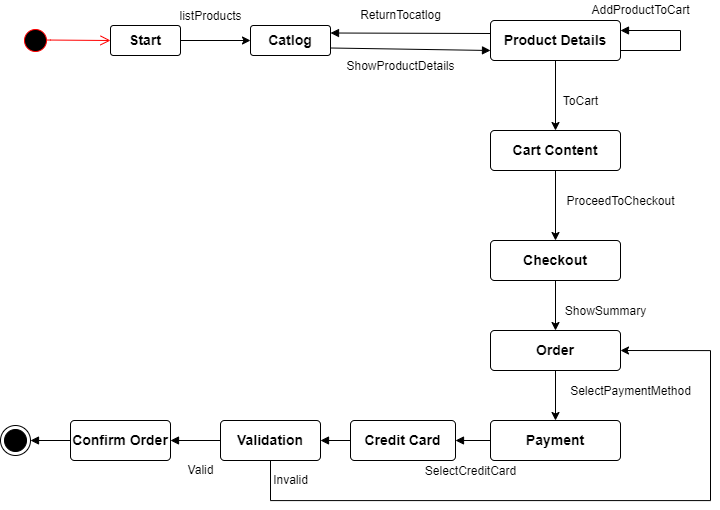

The diagram above was exported from draw.io. Its source (the exported page's mxGraphModel, read from the mxfile embedded in the PNG):
<mxGraphModel dx="1422" dy="793" grid="1" gridSize="10" guides="1" tooltips="1" connect="1" arrows="1" fold="1" page="1" pageScale="1" pageWidth="850" pageHeight="1100" math="0" shadow="0">
  <root>
    <mxCell id="0" />
    <mxCell id="1" parent="0" />
    <mxCell id="C7oS5PILH2ZClGWkzTH7-1" value="" style="ellipse;html=1;shape=startState;fillColor=#000000;strokeColor=#ff0000;direction=west;rotation=-90;" vertex="1" parent="1">
      <mxGeometry x="40" y="105" width="30" height="30" as="geometry" />
    </mxCell>
    <mxCell id="C7oS5PILH2ZClGWkzTH7-2" value="" style="edgeStyle=orthogonalEdgeStyle;html=1;verticalAlign=bottom;endArrow=open;endSize=8;strokeColor=#ff0000;rounded=0;entryX=0;entryY=0.5;entryDx=0;entryDy=0;exitX=0.485;exitY=0.124;exitDx=0;exitDy=0;exitPerimeter=0;" edge="1" source="C7oS5PILH2ZClGWkzTH7-1" parent="1" target="C7oS5PILH2ZClGWkzTH7-3">
      <mxGeometry relative="1" as="geometry">
        <mxPoint x="110" y="130" as="targetPoint" />
        <mxPoint x="70" y="120" as="sourcePoint" />
        <Array as="points">
          <mxPoint x="70" y="120" />
        </Array>
      </mxGeometry>
    </mxCell>
    <mxCell id="C7oS5PILH2ZClGWkzTH7-5" style="edgeStyle=orthogonalEdgeStyle;rounded=0;orthogonalLoop=1;jettySize=auto;html=1;entryX=0;entryY=0.5;entryDx=0;entryDy=0;fontSize=14;" edge="1" parent="1" source="C7oS5PILH2ZClGWkzTH7-3" target="C7oS5PILH2ZClGWkzTH7-4">
      <mxGeometry relative="1" as="geometry" />
    </mxCell>
    <mxCell id="C7oS5PILH2ZClGWkzTH7-3" value="&lt;b&gt;&lt;font style=&quot;font-size: 14px&quot;&gt;Start&lt;/font&gt;&lt;/b&gt;" style="rounded=1;arcSize=10;whiteSpace=wrap;html=1;align=center;" vertex="1" parent="1">
      <mxGeometry x="130" y="105" width="70" height="30" as="geometry" />
    </mxCell>
    <mxCell id="C7oS5PILH2ZClGWkzTH7-4" value="&lt;b&gt;Catlog&lt;/b&gt;" style="rounded=1;arcSize=10;whiteSpace=wrap;html=1;align=center;fontSize=14;" vertex="1" parent="1">
      <mxGeometry x="270" y="105" width="80" height="30" as="geometry" />
    </mxCell>
    <mxCell id="C7oS5PILH2ZClGWkzTH7-6" value="&lt;font style=&quot;font-size: 12px&quot;&gt;listProducts&lt;/font&gt;" style="text;html=1;align=center;verticalAlign=middle;resizable=0;points=[];autosize=1;strokeColor=none;fillColor=none;fontSize=14;" vertex="1" parent="1">
      <mxGeometry x="190" y="85" width="80" height="20" as="geometry" />
    </mxCell>
    <mxCell id="C7oS5PILH2ZClGWkzTH7-16" style="edgeStyle=orthogonalEdgeStyle;rounded=0;orthogonalLoop=1;jettySize=auto;html=1;exitX=0.5;exitY=1;exitDx=0;exitDy=0;fontSize=14;" edge="1" parent="1" source="C7oS5PILH2ZClGWkzTH7-7" target="C7oS5PILH2ZClGWkzTH7-15">
      <mxGeometry relative="1" as="geometry" />
    </mxCell>
    <mxCell id="C7oS5PILH2ZClGWkzTH7-7" value="&lt;b&gt;&lt;font style=&quot;font-size: 14px&quot;&gt;Product Details&lt;/font&gt;&lt;/b&gt;" style="rounded=1;arcSize=10;whiteSpace=wrap;html=1;align=center;fontSize=12;" vertex="1" parent="1">
      <mxGeometry x="510" y="100" width="130" height="40" as="geometry" />
    </mxCell>
    <mxCell id="C7oS5PILH2ZClGWkzTH7-8" value="" style="html=1;verticalAlign=bottom;labelBackgroundColor=none;endArrow=block;endFill=1;rounded=0;fontSize=14;exitX=1;exitY=0.75;exitDx=0;exitDy=0;entryX=0;entryY=0.75;entryDx=0;entryDy=0;" edge="1" parent="1" source="C7oS5PILH2ZClGWkzTH7-4" target="C7oS5PILH2ZClGWkzTH7-7">
      <mxGeometry width="160" relative="1" as="geometry">
        <mxPoint x="260" y="190" as="sourcePoint" />
        <mxPoint x="420" y="190" as="targetPoint" />
      </mxGeometry>
    </mxCell>
    <mxCell id="C7oS5PILH2ZClGWkzTH7-9" value="" style="html=1;verticalAlign=bottom;labelBackgroundColor=none;endArrow=block;endFill=1;rounded=0;fontSize=14;entryX=1;entryY=0.25;entryDx=0;entryDy=0;" edge="1" parent="1" target="C7oS5PILH2ZClGWkzTH7-4">
      <mxGeometry width="160" relative="1" as="geometry">
        <mxPoint x="510" y="113" as="sourcePoint" />
        <mxPoint x="420" y="190" as="targetPoint" />
      </mxGeometry>
    </mxCell>
    <mxCell id="C7oS5PILH2ZClGWkzTH7-10" value="&lt;font style=&quot;font-size: 12px&quot;&gt;ShowProductDetails&lt;/font&gt;" style="text;html=1;align=center;verticalAlign=middle;resizable=0;points=[];autosize=1;strokeColor=none;fillColor=none;fontSize=14;" vertex="1" parent="1">
      <mxGeometry x="360" y="135" width="120" height="20" as="geometry" />
    </mxCell>
    <mxCell id="C7oS5PILH2ZClGWkzTH7-11" value="ReturnTocatlog" style="text;html=1;align=center;verticalAlign=middle;resizable=0;points=[];autosize=1;strokeColor=none;fillColor=none;fontSize=12;" vertex="1" parent="1">
      <mxGeometry x="370" y="85" width="100" height="20" as="geometry" />
    </mxCell>
    <mxCell id="C7oS5PILH2ZClGWkzTH7-13" value="" style="html=1;verticalAlign=bottom;labelBackgroundColor=none;endArrow=block;endFill=1;rounded=0;fontSize=12;exitX=1;exitY=0.75;exitDx=0;exitDy=0;entryX=1;entryY=0.25;entryDx=0;entryDy=0;" edge="1" parent="1" source="C7oS5PILH2ZClGWkzTH7-7" target="C7oS5PILH2ZClGWkzTH7-7">
      <mxGeometry width="160" relative="1" as="geometry">
        <mxPoint x="260" y="190" as="sourcePoint" />
        <mxPoint x="829.6295844184028" y="120" as="targetPoint" />
        <Array as="points">
          <mxPoint x="700" y="130" />
          <mxPoint x="700" y="110" />
        </Array>
      </mxGeometry>
    </mxCell>
    <mxCell id="C7oS5PILH2ZClGWkzTH7-14" value="AddProductToCart" style="text;html=1;align=center;verticalAlign=middle;resizable=0;points=[];autosize=1;strokeColor=none;fillColor=none;fontSize=12;" vertex="1" parent="1">
      <mxGeometry x="605" y="80" width="110" height="20" as="geometry" />
    </mxCell>
    <mxCell id="C7oS5PILH2ZClGWkzTH7-19" style="edgeStyle=orthogonalEdgeStyle;rounded=0;orthogonalLoop=1;jettySize=auto;html=1;entryX=0.5;entryY=0;entryDx=0;entryDy=0;fontSize=14;" edge="1" parent="1" source="C7oS5PILH2ZClGWkzTH7-15" target="C7oS5PILH2ZClGWkzTH7-18">
      <mxGeometry relative="1" as="geometry" />
    </mxCell>
    <mxCell id="C7oS5PILH2ZClGWkzTH7-15" value="&lt;font style=&quot;font-size: 14px&quot;&gt;&lt;b&gt;Cart Content&lt;/b&gt;&lt;/font&gt;" style="rounded=1;arcSize=10;whiteSpace=wrap;html=1;align=center;fontSize=12;" vertex="1" parent="1">
      <mxGeometry x="510" y="210" width="130" height="40" as="geometry" />
    </mxCell>
    <mxCell id="C7oS5PILH2ZClGWkzTH7-17" value="&lt;font style=&quot;font-size: 12px&quot;&gt;ToCart&lt;/font&gt;" style="text;html=1;align=center;verticalAlign=middle;resizable=0;points=[];autosize=1;strokeColor=none;fillColor=none;fontSize=14;" vertex="1" parent="1">
      <mxGeometry x="575" y="170" width="50" height="20" as="geometry" />
    </mxCell>
    <mxCell id="C7oS5PILH2ZClGWkzTH7-24" style="edgeStyle=orthogonalEdgeStyle;rounded=0;orthogonalLoop=1;jettySize=auto;html=1;entryX=0.5;entryY=0;entryDx=0;entryDy=0;fontSize=14;" edge="1" parent="1" source="C7oS5PILH2ZClGWkzTH7-18" target="C7oS5PILH2ZClGWkzTH7-21">
      <mxGeometry relative="1" as="geometry" />
    </mxCell>
    <mxCell id="C7oS5PILH2ZClGWkzTH7-18" value="&lt;b&gt;Checkout&lt;/b&gt;" style="rounded=1;arcSize=10;whiteSpace=wrap;html=1;align=center;fontSize=14;" vertex="1" parent="1">
      <mxGeometry x="510" y="320" width="130" height="40" as="geometry" />
    </mxCell>
    <mxCell id="C7oS5PILH2ZClGWkzTH7-20" value="&lt;font style=&quot;font-size: 12px&quot;&gt;ProceedToCheckout&lt;/font&gt;" style="text;html=1;align=center;verticalAlign=middle;resizable=0;points=[];autosize=1;strokeColor=none;fillColor=none;fontSize=14;" vertex="1" parent="1">
      <mxGeometry x="580" y="270" width="120" height="20" as="geometry" />
    </mxCell>
    <mxCell id="C7oS5PILH2ZClGWkzTH7-27" style="edgeStyle=orthogonalEdgeStyle;rounded=0;orthogonalLoop=1;jettySize=auto;html=1;entryX=0.5;entryY=0;entryDx=0;entryDy=0;fontSize=14;" edge="1" parent="1" source="C7oS5PILH2ZClGWkzTH7-21" target="C7oS5PILH2ZClGWkzTH7-26">
      <mxGeometry relative="1" as="geometry" />
    </mxCell>
    <mxCell id="C7oS5PILH2ZClGWkzTH7-21" value="&lt;b&gt;Order&lt;/b&gt;" style="rounded=1;arcSize=10;whiteSpace=wrap;html=1;align=center;fontSize=14;" vertex="1" parent="1">
      <mxGeometry x="510" y="410" width="130" height="40" as="geometry" />
    </mxCell>
    <mxCell id="C7oS5PILH2ZClGWkzTH7-25" value="&lt;font style=&quot;font-size: 12px&quot;&gt;ShowSummary&lt;/font&gt;" style="text;html=1;align=center;verticalAlign=middle;resizable=0;points=[];autosize=1;strokeColor=none;fillColor=none;fontSize=14;" vertex="1" parent="1">
      <mxGeometry x="575" y="380" width="100" height="20" as="geometry" />
    </mxCell>
    <mxCell id="C7oS5PILH2ZClGWkzTH7-26" value="&lt;b&gt;Payment&lt;/b&gt;" style="rounded=1;arcSize=10;whiteSpace=wrap;html=1;align=center;fontSize=14;" vertex="1" parent="1">
      <mxGeometry x="510" y="500" width="130" height="40" as="geometry" />
    </mxCell>
    <mxCell id="C7oS5PILH2ZClGWkzTH7-28" value="&lt;font style=&quot;font-size: 12px&quot;&gt;SelectPaymentMethod&lt;/font&gt;" style="text;html=1;align=center;verticalAlign=middle;resizable=0;points=[];autosize=1;strokeColor=none;fillColor=none;fontSize=14;" vertex="1" parent="1">
      <mxGeometry x="580" y="460" width="140" height="20" as="geometry" />
    </mxCell>
    <mxCell id="C7oS5PILH2ZClGWkzTH7-29" value="&lt;b&gt;Credit Card&lt;/b&gt;" style="rounded=1;arcSize=10;whiteSpace=wrap;html=1;align=center;fontSize=14;" vertex="1" parent="1">
      <mxGeometry x="370" y="500" width="105" height="40" as="geometry" />
    </mxCell>
    <mxCell id="C7oS5PILH2ZClGWkzTH7-42" style="edgeStyle=orthogonalEdgeStyle;rounded=0;orthogonalLoop=1;jettySize=auto;html=1;fontSize=12;entryX=1;entryY=0.5;entryDx=0;entryDy=0;" edge="1" parent="1" source="C7oS5PILH2ZClGWkzTH7-30" target="C7oS5PILH2ZClGWkzTH7-21">
      <mxGeometry relative="1" as="geometry">
        <mxPoint x="650" y="430" as="targetPoint" />
        <Array as="points">
          <mxPoint x="290" y="580" />
          <mxPoint x="730" y="580" />
          <mxPoint x="730" y="430" />
        </Array>
      </mxGeometry>
    </mxCell>
    <mxCell id="C7oS5PILH2ZClGWkzTH7-30" value="&lt;b&gt;Validation&lt;/b&gt;" style="rounded=1;arcSize=10;whiteSpace=wrap;html=1;align=center;fontSize=14;" vertex="1" parent="1">
      <mxGeometry x="240" y="500" width="100" height="40" as="geometry" />
    </mxCell>
    <mxCell id="C7oS5PILH2ZClGWkzTH7-31" value="&lt;b&gt;Confirm Order&lt;/b&gt;" style="rounded=1;arcSize=10;whiteSpace=wrap;html=1;align=center;fontSize=14;" vertex="1" parent="1">
      <mxGeometry x="90" y="500" width="100" height="40" as="geometry" />
    </mxCell>
    <mxCell id="C7oS5PILH2ZClGWkzTH7-32" value="" style="ellipse;html=1;shape=endState;fillColor=#000000;strokeColor=#000000;fontSize=14;" vertex="1" parent="1">
      <mxGeometry x="20" y="505" width="30" height="30" as="geometry" />
    </mxCell>
    <mxCell id="C7oS5PILH2ZClGWkzTH7-33" value="" style="html=1;verticalAlign=bottom;labelBackgroundColor=none;endArrow=block;endFill=1;rounded=0;fontSize=14;exitX=0;exitY=0.5;exitDx=0;exitDy=0;entryX=1;entryY=0.5;entryDx=0;entryDy=0;" edge="1" parent="1" source="C7oS5PILH2ZClGWkzTH7-31" target="C7oS5PILH2ZClGWkzTH7-32">
      <mxGeometry width="160" relative="1" as="geometry">
        <mxPoint x="310" y="370" as="sourcePoint" />
        <mxPoint x="470" y="370" as="targetPoint" />
      </mxGeometry>
    </mxCell>
    <mxCell id="C7oS5PILH2ZClGWkzTH7-34" value="" style="html=1;verticalAlign=bottom;labelBackgroundColor=none;endArrow=block;endFill=1;rounded=0;fontSize=14;exitX=0;exitY=0.5;exitDx=0;exitDy=0;entryX=1;entryY=0.5;entryDx=0;entryDy=0;" edge="1" parent="1" source="C7oS5PILH2ZClGWkzTH7-26" target="C7oS5PILH2ZClGWkzTH7-29">
      <mxGeometry width="160" relative="1" as="geometry">
        <mxPoint x="310" y="370" as="sourcePoint" />
        <mxPoint x="470" y="370" as="targetPoint" />
      </mxGeometry>
    </mxCell>
    <mxCell id="C7oS5PILH2ZClGWkzTH7-35" value="" style="html=1;verticalAlign=bottom;labelBackgroundColor=none;endArrow=block;endFill=1;rounded=0;fontSize=14;exitX=0;exitY=0.5;exitDx=0;exitDy=0;entryX=1;entryY=0.5;entryDx=0;entryDy=0;" edge="1" parent="1" source="C7oS5PILH2ZClGWkzTH7-29" target="C7oS5PILH2ZClGWkzTH7-30">
      <mxGeometry width="160" relative="1" as="geometry">
        <mxPoint x="310" y="370" as="sourcePoint" />
        <mxPoint x="470" y="370" as="targetPoint" />
      </mxGeometry>
    </mxCell>
    <mxCell id="C7oS5PILH2ZClGWkzTH7-36" value="" style="html=1;verticalAlign=bottom;labelBackgroundColor=none;endArrow=block;endFill=1;rounded=0;fontSize=14;exitX=0;exitY=0.5;exitDx=0;exitDy=0;entryX=1;entryY=0.5;entryDx=0;entryDy=0;" edge="1" parent="1" source="C7oS5PILH2ZClGWkzTH7-30" target="C7oS5PILH2ZClGWkzTH7-31">
      <mxGeometry width="160" relative="1" as="geometry">
        <mxPoint x="310" y="370" as="sourcePoint" />
        <mxPoint x="470" y="370" as="targetPoint" />
      </mxGeometry>
    </mxCell>
    <mxCell id="C7oS5PILH2ZClGWkzTH7-37" value="&lt;font style=&quot;font-size: 12px&quot;&gt;SelectCreditCard&lt;/font&gt;" style="text;html=1;align=center;verticalAlign=middle;resizable=0;points=[];autosize=1;strokeColor=none;fillColor=none;fontSize=14;" vertex="1" parent="1">
      <mxGeometry x="435" y="540" width="110" height="20" as="geometry" />
    </mxCell>
    <mxCell id="C7oS5PILH2ZClGWkzTH7-41" value="Valid" style="text;html=1;align=center;verticalAlign=middle;resizable=0;points=[];autosize=1;strokeColor=none;fillColor=none;fontSize=12;" vertex="1" parent="1">
      <mxGeometry x="200" y="540" width="40" height="20" as="geometry" />
    </mxCell>
    <mxCell id="C7oS5PILH2ZClGWkzTH7-43" value="Invalid" style="text;html=1;align=center;verticalAlign=middle;resizable=0;points=[];autosize=1;strokeColor=none;fillColor=none;fontSize=12;" vertex="1" parent="1">
      <mxGeometry x="285" y="550" width="50" height="20" as="geometry" />
    </mxCell>
  </root>
</mxGraphModel>